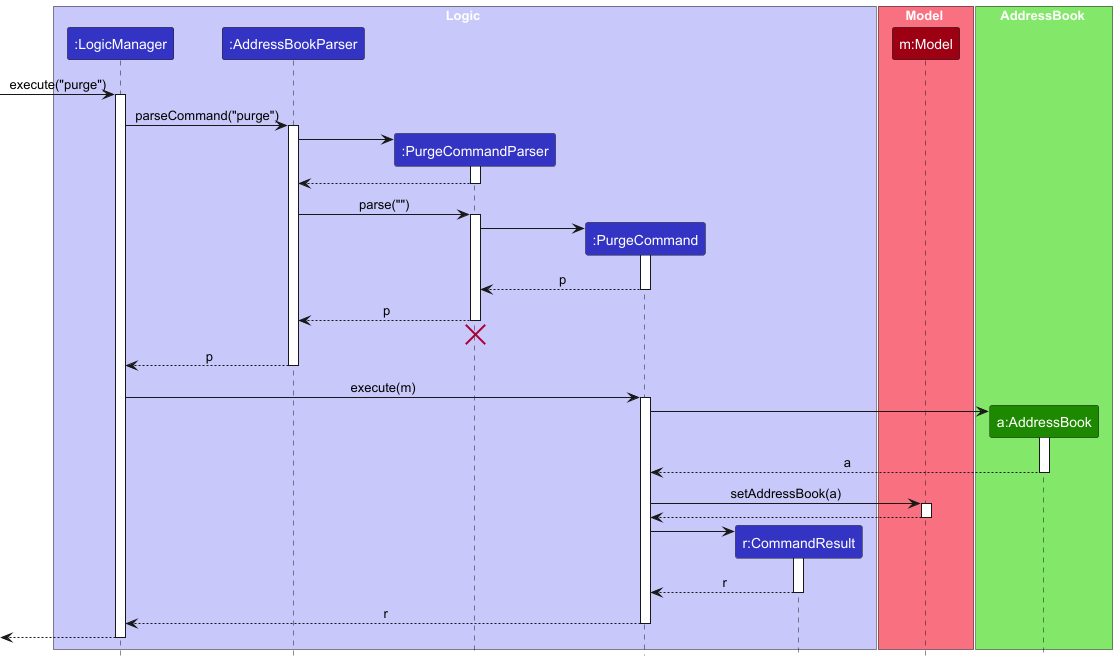

The diagram above was rendered by PlantUML. Its source (embedded in the PNG):
@startuml
!include style.puml
skinparam ArrowFontStyle plain


' -- Box for Logic layer
box Logic LOGIC_COLOR_T1
participant ":LogicManager" as LogicManager LOGIC_COLOR
participant ":AddressBookParser" as AddressBookParser LOGIC_COLOR
participant ":PurgeCommandParser" as PurgeCommandParser LOGIC_COLOR
participant ":PurgeCommand" as PurgeCommand LOGIC_COLOR
participant "r:CommandResult" as CommandResult LOGIC_COLOR
end box


box Model MODEL_COLOR_T1
participant "m:Model" as Model MODEL_COLOR
end box

box AddressBook UI_COLOR_T1
participant "a:AddressBook" as AddressBook UI_COLOR
end box

[-> LogicManager : execute("purge")
activate LogicManager

LogicManager -> AddressBookParser: parseCommand("purge")
activate AddressBookParser

' Create the PurgeCommandParser
'AddressBookParser -> AddressBookParser: new PurgeCommandParser()
create PurgeCommandParser
AddressBookParser -> PurgeCommandParser :
activate PurgeCommandParser

' Return to show the parser was constructed
PurgeCommandParser --> AddressBookParser
deactivate PurgeCommandParser
' Hidden arrow to position the destroy marker

'PurgeCommandParser -[hidden]-> AddressBookParser
'
'destroy PurgeCommandParser

' Now call parse(...) on the newly created parser
AddressBookParser -> PurgeCommandParser: parse("")

activate PurgeCommandParser

' Create and return new PurgeCommand
create PurgeCommand
PurgeCommandParser -> PurgeCommand
activate PurgeCommand

PurgeCommand --> PurgeCommandParser : p
deactivate PurgeCommand


PurgeCommandParser --> AddressBookParser : p
deactivate PurgeCommandParser
PurgeCommandParser -[hidden]-> AddressBookParser
destroy PurgeCommandParser

AddressBookParser --> LogicManager : p
deactivate AddressBookParser

LogicManager -> PurgeCommand : execute(m)
activate PurgeCommand

create AddressBook
PurgeCommand -> AddressBook
activate AddressBook
AddressBook --> PurgeCommand : a
deactivate AddressBook

PurgeCommand -> Model :setAddressBook(a)
activate Model

Model --> PurgeCommand
deactivate Model

create CommandResult
PurgeCommand -> CommandResult
activate CommandResult

CommandResult --> PurgeCommand : r
deactivate CommandResult

PurgeCommand --> LogicManager : r
deactivate PurgeCommand

[<--LogicManager
deactivate LogicManager
@enduml